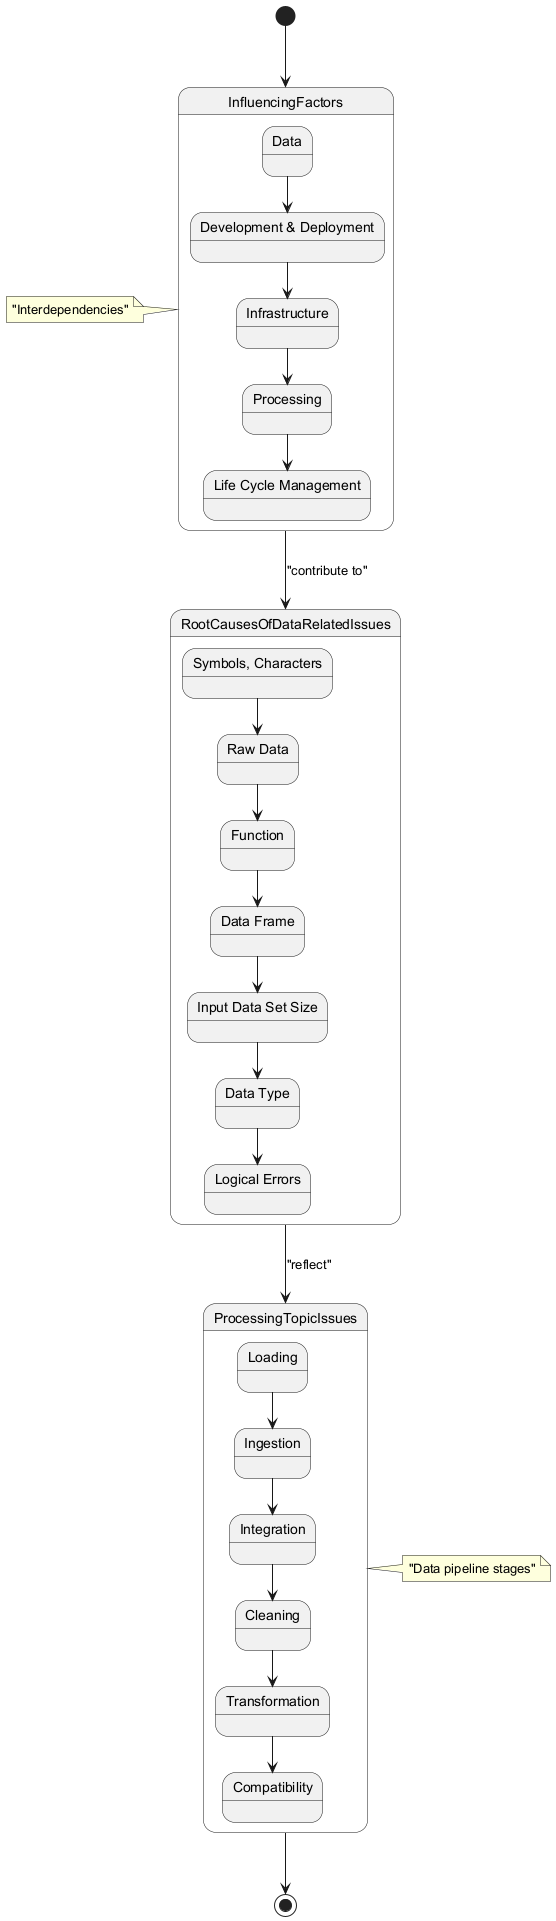

The diagram above was rendered by PlantUML. Its source (embedded in the PNG):
@startuml
[*] --> InfluencingFactors

state InfluencingFactors {
  state "Data" as FD
  state "Development & Deployment" as FDD
  state "Infrastructure" as FI
  state "Processing" as FP
  state "Life Cycle Management" as FLCM
  
  FD --> FDD
  FDD --> FI
  FI --> FP
  FP --> FLCM
}

state RootCausesOfDataRelatedIssues {
  state "Symbols, Characters" as RSC
  state "Raw Data" as RRD
  state "Function" as RF
  state "Data Frame" as RDF
  state "Input Data Set Size" as RSS
  state "Data Type" as RDT
  state "Logical Errors" as RLE
  
  RSC --> RRD
  RRD --> RF
  RF --> RDF
  RDF --> RSS
  RSS --> RDT
  RDT --> RLE
}

state ProcessingTopicIssues {
  state "Loading" as PL
  state "Ingestion" as PI
  state "Integration" as PINT
  state "Cleaning" as PC
  state "Transformation" as PT
  state "Compatibility" as PCOMP
  
  PL --> PI
  PI --> PINT
  PINT --> PC
  PC --> PT
  PT --> PCOMP
}

InfluencingFactors --> RootCausesOfDataRelatedIssues : "contribute to"
RootCausesOfDataRelatedIssues --> ProcessingTopicIssues : "reflect"
ProcessingTopicIssues --> [*]

note left of InfluencingFactors : "Interdependencies"
note right of ProcessingTopicIssues : "Data pipeline stages"
@enduml